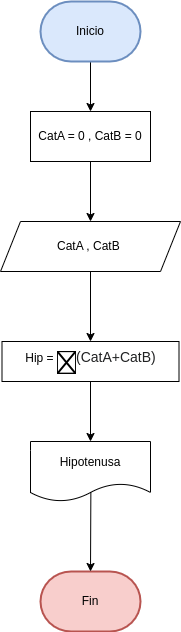

The diagram above was exported from draw.io. Its source (the exported page's mxGraphModel, read from the mxfile embedded in the PNG):
<mxGraphModel dx="1434" dy="663" grid="1" gridSize="10" guides="1" tooltips="1" connect="1" arrows="1" fold="1" page="1" pageScale="1" pageWidth="827" pageHeight="1169" math="0" shadow="0">
  <root>
    <mxCell id="0" />
    <mxCell id="1" parent="0" />
    <mxCell id="1NmyYKzDORWsuduHXRjZ-5" style="edgeStyle=orthogonalEdgeStyle;rounded=0;orthogonalLoop=1;jettySize=auto;html=1;exitX=0.5;exitY=1;exitDx=0;exitDy=0;exitPerimeter=0;entryX=0.5;entryY=0;entryDx=0;entryDy=0;" edge="1" parent="1" source="1NmyYKzDORWsuduHXRjZ-1" target="1NmyYKzDORWsuduHXRjZ-4">
      <mxGeometry relative="1" as="geometry" />
    </mxCell>
    <mxCell id="1NmyYKzDORWsuduHXRjZ-1" value="Inicio" style="strokeWidth=2;html=1;shape=mxgraph.flowchart.terminator;whiteSpace=wrap;fillColor=#dae8fc;strokeColor=#6c8ebf;" vertex="1" parent="1">
      <mxGeometry x="360" y="50" width="100" height="60" as="geometry" />
    </mxCell>
    <mxCell id="1NmyYKzDORWsuduHXRjZ-8" style="edgeStyle=orthogonalEdgeStyle;rounded=0;orthogonalLoop=1;jettySize=auto;html=1;exitX=0.5;exitY=1;exitDx=0;exitDy=0;entryX=0.5;entryY=0;entryDx=0;entryDy=0;" edge="1" parent="1" source="1NmyYKzDORWsuduHXRjZ-2" target="1NmyYKzDORWsuduHXRjZ-7">
      <mxGeometry relative="1" as="geometry" />
    </mxCell>
    <mxCell id="1NmyYKzDORWsuduHXRjZ-2" value="CatA , CatB&amp;nbsp;" style="shape=parallelogram;perimeter=parallelogramPerimeter;whiteSpace=wrap;html=1;fixedSize=1;" vertex="1" parent="1">
      <mxGeometry x="320" y="270" width="180" height="50" as="geometry" />
    </mxCell>
    <mxCell id="1NmyYKzDORWsuduHXRjZ-6" style="edgeStyle=orthogonalEdgeStyle;rounded=0;orthogonalLoop=1;jettySize=auto;html=1;exitX=0.5;exitY=1;exitDx=0;exitDy=0;entryX=0.5;entryY=0;entryDx=0;entryDy=0;" edge="1" parent="1" source="1NmyYKzDORWsuduHXRjZ-4" target="1NmyYKzDORWsuduHXRjZ-2">
      <mxGeometry relative="1" as="geometry" />
    </mxCell>
    <mxCell id="1NmyYKzDORWsuduHXRjZ-4" value="CatA = 0 , CatB = 0" style="rounded=0;whiteSpace=wrap;html=1;" vertex="1" parent="1">
      <mxGeometry x="350" y="160" width="120" height="50" as="geometry" />
    </mxCell>
    <mxCell id="1NmyYKzDORWsuduHXRjZ-10" style="edgeStyle=orthogonalEdgeStyle;rounded=0;orthogonalLoop=1;jettySize=auto;html=1;exitX=0.5;exitY=1;exitDx=0;exitDy=0;entryX=0.5;entryY=0;entryDx=0;entryDy=0;" edge="1" parent="1" source="1NmyYKzDORWsuduHXRjZ-7" target="1NmyYKzDORWsuduHXRjZ-9">
      <mxGeometry relative="1" as="geometry" />
    </mxCell>
    <mxCell id="1NmyYKzDORWsuduHXRjZ-7" value="Hip =&amp;nbsp;&lt;span style=&quot;color: rgb(32, 33, 34); font-family: sans-serif; font-size: 14px; text-align: start; background-color: rgb(255, 255, 255);&quot; class=&quot;mwe-math-element&quot;&gt;&lt;img style=&quot;border: 0px; vertical-align: -1.505ex; margin: 0px; display: inline-block; width: 2.581ex; height: 3.009ex;&quot; alt=&quot;{\displaystyle {\sqrt {\;}}}&quot; aria-hidden=&quot;true&quot; class=&quot;mwe-math-fallback-image-inline&quot; src=&quot;https://wikimedia.org/api/rest_v1/media/math/render/svg/8ffd20af41fea39bf4979bf884c7fc7533a06ae6&quot;&gt;(CatA+CatB)&lt;/span&gt;" style="rounded=0;whiteSpace=wrap;html=1;" vertex="1" parent="1">
      <mxGeometry x="321.5" y="390" width="177" height="40" as="geometry" />
    </mxCell>
    <mxCell id="1NmyYKzDORWsuduHXRjZ-9" value="Hipotenusa" style="shape=document;whiteSpace=wrap;html=1;boundedLbl=1;" vertex="1" parent="1">
      <mxGeometry x="350" y="490" width="120" height="60" as="geometry" />
    </mxCell>
    <mxCell id="1NmyYKzDORWsuduHXRjZ-12" value="Fin" style="strokeWidth=2;html=1;shape=mxgraph.flowchart.terminator;whiteSpace=wrap;fillColor=#f8cecc;strokeColor=#b85450;" vertex="1" parent="1">
      <mxGeometry x="360" y="620" width="100" height="60" as="geometry" />
    </mxCell>
    <mxCell id="1NmyYKzDORWsuduHXRjZ-14" value="" style="endArrow=classic;html=1;rounded=0;entryX=0.5;entryY=0;entryDx=0;entryDy=0;entryPerimeter=0;exitX=0.503;exitY=0.844;exitDx=0;exitDy=0;exitPerimeter=0;" edge="1" parent="1" source="1NmyYKzDORWsuduHXRjZ-9" target="1NmyYKzDORWsuduHXRjZ-12">
      <mxGeometry width="50" height="50" relative="1" as="geometry">
        <mxPoint x="390" y="610" as="sourcePoint" />
        <mxPoint x="440" y="560" as="targetPoint" />
      </mxGeometry>
    </mxCell>
  </root>
</mxGraphModel>